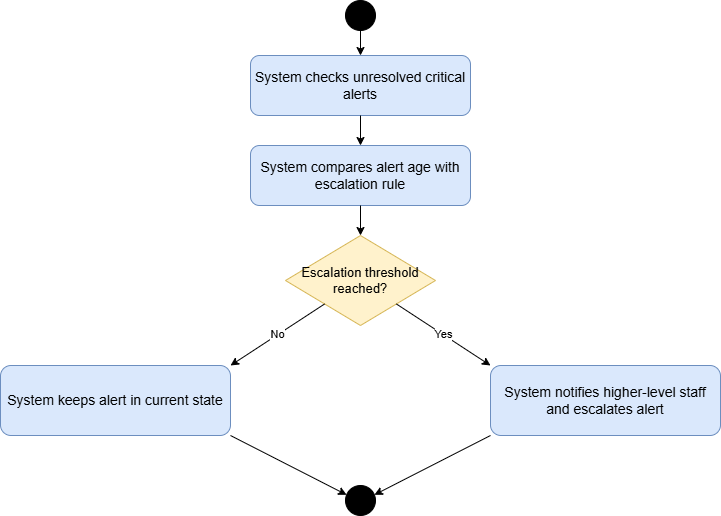

The diagram above was exported from draw.io. Its source (the exported page's mxGraphModel, read from the mxfile embedded in the PNG):
<mxGraphModel dx="1022" dy="564" grid="1" gridSize="10" guides="1" tooltips="1" connect="1" arrows="1" fold="1" page="1" pageScale="1" pageWidth="827" pageHeight="1169" math="0" shadow="0">
  <root>
    <mxCell id="0" />
    <mxCell id="1" parent="0" />
    <mxCell id="HPu2CDb6F-s0Yp7nRUPM-1" parent="1" style="ellipse;html=1;aspect=fixed;fillColor=#000000;strokeColor=#000000;" value="" vertex="1">
      <mxGeometry height="30" width="30" x="395" y="40" as="geometry" />
    </mxCell>
    <mxCell id="HPu2CDb6F-s0Yp7nRUPM-2" parent="1" style="rounded=1;whiteSpace=wrap;html=1;fillColor=#dae8fc;strokeColor=#6c8ebf;fontSize=14;" value="System checks unresolved critical alerts" vertex="1">
      <mxGeometry height="60" width="220" x="300" y="95" as="geometry" />
    </mxCell>
    <mxCell id="HPu2CDb6F-s0Yp7nRUPM-3" edge="1" parent="1" source="HPu2CDb6F-s0Yp7nRUPM-1" style="endArrow=classic;html=1;rounded=0;strokeColor=#000000;" target="HPu2CDb6F-s0Yp7nRUPM-2" value="">
      <mxGeometry relative="1" as="geometry" />
    </mxCell>
    <mxCell id="HPu2CDb6F-s0Yp7nRUPM-4" parent="1" style="rounded=1;whiteSpace=wrap;html=1;fillColor=#dae8fc;strokeColor=#6c8ebf;fontSize=14;" value="System compares alert age with escalation rule" vertex="1">
      <mxGeometry height="60" width="220" x="300" y="185" as="geometry" />
    </mxCell>
    <mxCell id="HPu2CDb6F-s0Yp7nRUPM-5" edge="1" parent="1" source="HPu2CDb6F-s0Yp7nRUPM-2" style="endArrow=classic;html=1;rounded=0;strokeColor=#000000;" target="HPu2CDb6F-s0Yp7nRUPM-4" value="">
      <mxGeometry relative="1" as="geometry" />
    </mxCell>
    <mxCell id="HPu2CDb6F-s0Yp7nRUPM-6" parent="1" style="rhombus;whiteSpace=wrap;html=1;fillColor=#fff2cc;strokeColor=#d6b656;fontSize=13;" value="Escalation threshold reached?" vertex="1">
      <mxGeometry height="90" width="150" x="335" y="275" as="geometry" />
    </mxCell>
    <mxCell id="HPu2CDb6F-s0Yp7nRUPM-7" edge="1" parent="1" source="HPu2CDb6F-s0Yp7nRUPM-4" style="endArrow=classic;html=1;rounded=0;strokeColor=#000000;" target="HPu2CDb6F-s0Yp7nRUPM-6" value="">
      <mxGeometry relative="1" as="geometry" />
    </mxCell>
    <mxCell id="HPu2CDb6F-s0Yp7nRUPM-8" parent="1" style="rounded=1;whiteSpace=wrap;html=1;fillColor=#dae8fc;strokeColor=#6c8ebf;fontSize=14;" value="System keeps alert in current state" vertex="1">
      <mxGeometry height="70" width="230" x="50" y="405" as="geometry" />
    </mxCell>
    <mxCell id="HPu2CDb6F-s0Yp7nRUPM-9" parent="1" style="rounded=1;whiteSpace=wrap;html=1;fillColor=#dae8fc;strokeColor=#6c8ebf;fontSize=14;" value="System notifies higher-level staff and escalates alert" vertex="1">
      <mxGeometry height="70" width="230" x="540" y="405" as="geometry" />
    </mxCell>
    <mxCell id="HPu2CDb6F-s0Yp7nRUPM-10" edge="1" parent="1" source="HPu2CDb6F-s0Yp7nRUPM-6" style="endArrow=classic;html=1;rounded=0;strokeColor=#000000;orthogonal=1;" target="HPu2CDb6F-s0Yp7nRUPM-8" value="No">
      <mxGeometry relative="1" as="geometry" />
    </mxCell>
    <mxCell id="HPu2CDb6F-s0Yp7nRUPM-11" edge="1" parent="1" source="HPu2CDb6F-s0Yp7nRUPM-6" style="endArrow=classic;html=1;rounded=0;strokeColor=#000000;orthogonal=1;" target="HPu2CDb6F-s0Yp7nRUPM-9" value="Yes">
      <mxGeometry relative="1" as="geometry" />
    </mxCell>
    <mxCell id="HPu2CDb6F-s0Yp7nRUPM-12" parent="1" style="ellipse;html=1;aspect=fixed;fillColor=#000000;strokeColor=#000000;" value="" vertex="1">
      <mxGeometry height="30" width="30" x="395" y="525" as="geometry" />
    </mxCell>
    <mxCell id="HPu2CDb6F-s0Yp7nRUPM-13" edge="1" parent="1" source="HPu2CDb6F-s0Yp7nRUPM-8" style="endArrow=classic;html=1;rounded=0;strokeColor=#000000;orthogonal=1;" target="HPu2CDb6F-s0Yp7nRUPM-12" value="">
      <mxGeometry relative="1" as="geometry" />
    </mxCell>
    <mxCell id="HPu2CDb6F-s0Yp7nRUPM-14" edge="1" parent="1" source="HPu2CDb6F-s0Yp7nRUPM-9" style="endArrow=classic;html=1;rounded=0;strokeColor=#000000;orthogonal=1;" target="HPu2CDb6F-s0Yp7nRUPM-12" value="">
      <mxGeometry relative="1" as="geometry" />
    </mxCell>
  </root>
</mxGraphModel>